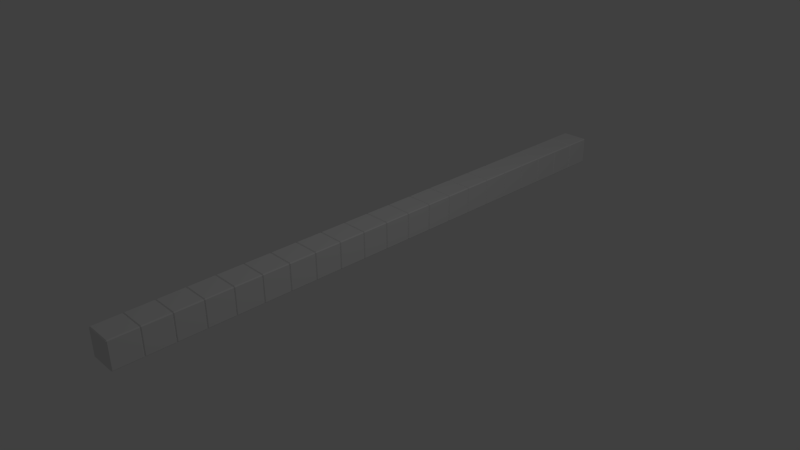 # Source: block_blade.blend  (saved by Blender 2.71.0; exported with 4.5.12 LTS)
import bpy
from mathutils import Matrix  # noqa: F401  (used for matrix-valued properties, if any)

bpy.ops.wm.read_factory_settings(use_empty=True)
scene = bpy.context.scene
scene.name = 'Scene'

# ---- collections
col_collection_1 = bpy.data.collections.new('Collection 1'); scene.collection.children.link(col_collection_1)

# ---- materials (node trees are filled in below, after node groups)
mat_material_009 = bpy.data.materials.new('Material.009')
mat_material_009.alpha_threshold = 0.0
mat_material_009.use_transparent_shadow = False
mat_material_009.roughness = 0.5
mat_material_009.line_color = (0.0, 0.0, 0.0, 1.0)
mat_material_010 = bpy.data.materials.new('Material.010')
mat_material_010.alpha_threshold = 0.0
mat_material_010.use_transparent_shadow = False
mat_material_010.roughness = 0.5
mat_material_010.line_color = (0.0, 0.0, 0.0, 1.0)
mat_material_011 = bpy.data.materials.new('Material.011')
mat_material_011.alpha_threshold = 0.0
mat_material_011.use_transparent_shadow = False
mat_material_011.roughness = 0.5
mat_material_011.line_color = (0.0, 0.0, 0.0, 1.0)
mat_material_012 = bpy.data.materials.new('Material.012')
mat_material_012.alpha_threshold = 0.0
mat_material_012.use_transparent_shadow = False
mat_material_012.roughness = 0.5
mat_material_012.line_color = (0.0, 0.0, 0.0, 1.0)
mat_material_013 = bpy.data.materials.new('Material.013')
mat_material_013.alpha_threshold = 0.0
mat_material_013.use_transparent_shadow = False
mat_material_013.roughness = 0.5
mat_material_013.line_color = (0.0, 0.0, 0.0, 1.0)
mat_material_014 = bpy.data.materials.new('Material.014')
mat_material_014.alpha_threshold = 0.0
mat_material_014.use_transparent_shadow = False
mat_material_014.roughness = 0.5
mat_material_014.line_color = (0.0, 0.0, 0.0, 1.0)
mat_material_015 = bpy.data.materials.new('Material.015')
mat_material_015.alpha_threshold = 0.0
mat_material_015.use_transparent_shadow = False
mat_material_015.roughness = 0.5
mat_material_015.line_color = (0.0, 0.0, 0.0, 1.0)
mat_material_001 = bpy.data.materials.new('Material.001')
mat_material_001.alpha_threshold = 0.0
mat_material_001.use_transparent_shadow = False
mat_material_001.roughness = 0.5
mat_material_001.line_color = (0.0, 0.0, 0.0, 1.0)
mat_material_002 = bpy.data.materials.new('Material.002')
mat_material_002.alpha_threshold = 0.0
mat_material_002.use_transparent_shadow = False
mat_material_002.roughness = 0.5
mat_material_002.line_color = (0.0, 0.0, 0.0, 1.0)
mat_material_003 = bpy.data.materials.new('Material.003')
mat_material_003.alpha_threshold = 0.0
mat_material_003.use_transparent_shadow = False
mat_material_003.roughness = 0.5
mat_material_003.line_color = (0.0, 0.0, 0.0, 1.0)
mat_material_004 = bpy.data.materials.new('Material.004')
mat_material_004.alpha_threshold = 0.0
mat_material_004.use_transparent_shadow = False
mat_material_004.roughness = 0.5
mat_material_004.line_color = (0.0, 0.0, 0.0, 1.0)
mat_material_005 = bpy.data.materials.new('Material.005')
mat_material_005.alpha_threshold = 0.0
mat_material_005.use_transparent_shadow = False
mat_material_005.roughness = 0.5
mat_material_005.line_color = (0.0, 0.0, 0.0, 1.0)
mat_material_006 = bpy.data.materials.new('Material.006')
mat_material_006.alpha_threshold = 0.0
mat_material_006.use_transparent_shadow = False
mat_material_006.roughness = 0.5
mat_material_006.line_color = (0.0, 0.0, 0.0, 1.0)
mat_material_007 = bpy.data.materials.new('Material.007')
mat_material_007.alpha_threshold = 0.0
mat_material_007.use_transparent_shadow = False
mat_material_007.roughness = 0.5
mat_material_007.line_color = (0.0, 0.0, 0.0, 1.0)
mat_material_008 = bpy.data.materials.new('Material.008')
mat_material_008.alpha_threshold = 0.0
mat_material_008.use_transparent_shadow = False
mat_material_008.roughness = 0.5
mat_material_008.line_color = (0.0, 0.0, 0.0, 1.0)
mat_material_016 = bpy.data.materials.new('Material.016')
mat_material_016.alpha_threshold = 0.0
mat_material_016.use_transparent_shadow = False
mat_material_016.roughness = 0.5
mat_material_016.line_color = (0.0, 0.0, 0.0, 1.0)
mat_material_017 = bpy.data.materials.new('Material.017')
mat_material_017.alpha_threshold = 0.0
mat_material_017.use_transparent_shadow = False
mat_material_017.roughness = 0.5
mat_material_017.line_color = (0.0, 0.0, 0.0, 1.0)
mat_material_018 = bpy.data.materials.new('Material.018')
mat_material_018.alpha_threshold = 0.0
mat_material_018.use_transparent_shadow = False
mat_material_018.roughness = 0.5
mat_material_018.line_color = (0.0, 0.0, 0.0, 1.0)
mat_material_019 = bpy.data.materials.new('Material.019')
mat_material_019.alpha_threshold = 0.0
mat_material_019.use_transparent_shadow = False
mat_material_019.roughness = 0.5
mat_material_019.line_color = (0.0, 0.0, 0.0, 1.0)
mat_material_020 = bpy.data.materials.new('Material.020')
mat_material_020.alpha_threshold = 0.0
mat_material_020.use_transparent_shadow = False
mat_material_020.roughness = 0.5
mat_material_020.line_color = (0.0, 0.0, 0.0, 1.0)
mat_material_021 = bpy.data.materials.new('Material.021')
mat_material_021.alpha_threshold = 0.0
mat_material_021.use_transparent_shadow = False
mat_material_021.roughness = 0.5
mat_material_021.line_color = (0.0, 0.0, 0.0, 1.0)

# ---- material node trees

# ---- world
world_world = bpy.data.worlds.new('World'); scene.world = world_world
world_world.color = (0.05088, 0.05088, 0.05088)
world_world.use_sun_shadow = False
world_world.sun_shadow_jitter_overblur = 0.0
world_world.cycles.sampling_method = 'MANUAL'
world_world.cycles.sample_map_resolution = 256

# ---- cameras
cam_camera = bpy.data.cameras.new('Camera')
cam_camera.clip_end = 100.0
cam_camera.lens = 35.0
cam_camera.sensor_width = 32.0
cam_camera.sensor_height = 18.0
cam_camera.ortho_scale = 7.314
cam_camera.dof.focus_distance = 0.0
cam_camera.dof.aperture_fstop = 128.0

# ---- lights
light_lamp = bpy.data.lights.new('Lamp', 'POINT')
light_lamp.transmission_factor = 0.0
light_lamp.cutoff_distance = 30.0
light_lamp.energy = 100.0
light_lamp.shadow_buffer_clip_start = 1.001
light_lamp.shadow_soft_size = 0.1
light_lamp.shadow_maximum_resolution = 0.006
light_lamp.use_absolute_resolution = True
light_lamp.cycles.use_multiple_importance_sampling = False

# ---- meshes
me_cube_009 = bpy.data.meshes.new('Cube.009')
me_cube_009.from_pydata([(0.9375, 1.0, -0.9375), (0.9375, -0.9375, -1.0), (-0.9375, -0.9375, -1.0), (-1.0, 0.9375, -0.9375), (0.9375, 0.9375, 1.0), (0.9375, -0.9375, 1.0), (-0.9375, -0.9375, 1.0), (-0.9375, 0.9375, 1.0), (-0.9375, 1.0, -0.9375), (0.9375, 1.0, 0.9375), (1.0, -0.9375, 0.9375), (-0.9375, -1.0, 0.9375), (-1.0, 0.9375, 0.9375), (1.0, 0.9375, -0.9375), (1.0, -0.9375, -0.9375), (-0.9375, -1.0, -0.9375), (-0.9375, 0.9375, -1.0), (0.9375, 0.9375, -1.0), (1.0, 0.9375, 0.9375), (0.9375, -1.0, -0.9375), (0.9375, -1.0, 0.9375), (-1.0, -0.9375, -0.9375), (-1.0, -0.9375, 0.9375), (-0.9375, 1.0, 0.9375)], [], [(16, 2, 21, 3), (22, 6, 7, 12), (13, 18, 10, 14), (5, 6, 11, 20), (18, 4, 5, 10), (2, 15, 21), (11, 6, 22), (0, 8, 23, 9), (19, 20, 11, 15), (1, 14, 19), (7, 23, 12), (16, 8, 0, 17), (13, 14, 1, 17), (9, 4, 18), (0, 9, 18, 13), (15, 2, 1, 19), (14, 10, 20, 19), (23, 8, 3, 12), (8, 16, 3), (6, 5, 4, 7), (11, 22, 21, 15), (23, 7, 4, 9), (0, 13, 17), (10, 5, 20), (17, 1, 2, 16), (21, 22, 12, 3)])
me_cube_009.materials.append(mat_material_009)
me_cube_009.use_remesh_preserve_volume = False
me_cube_009.use_remesh_preserve_attributes = False
me_cube_009.use_mirror_vertex_groups = False
me_cube_009.update()
me_cube_010 = bpy.data.meshes.new('Cube.010')
me_cube_010.from_pydata([(0.9375, 1.0, -0.9375), (0.9375, -0.9375, -1.0), (-0.9375, -0.9375, -1.0), (-1.0, 0.9375, -0.9375), (0.9375, 0.9375, 1.0), (0.9375, -0.9375, 1.0), (-0.9375, -0.9375, 1.0), (-0.9375, 0.9375, 1.0), (-0.9375, 1.0, -0.9375), (0.9375, 1.0, 0.9375), (1.0, -0.9375, 0.9375), (-0.9375, -1.0, 0.9375), (-1.0, 0.9375, 0.9375), (1.0, 0.9375, -0.9375), (1.0, -0.9375, -0.9375), (-0.9375, -1.0, -0.9375), (-0.9375, 0.9375, -1.0), (0.9375, 0.9375, -1.0), (1.0, 0.9375, 0.9375), (0.9375, -1.0, -0.9375), (0.9375, -1.0, 0.9375), (-1.0, -0.9375, -0.9375), (-1.0, -0.9375, 0.9375), (-0.9375, 1.0, 0.9375)], [], [(16, 2, 21, 3), (22, 6, 7, 12), (13, 18, 10, 14), (5, 6, 11, 20), (18, 4, 5, 10), (2, 15, 21), (11, 6, 22), (0, 8, 23, 9), (19, 20, 11, 15), (1, 14, 19), (7, 23, 12), (16, 8, 0, 17), (13, 14, 1, 17), (9, 4, 18), (0, 9, 18, 13), (15, 2, 1, 19), (14, 10, 20, 19), (23, 8, 3, 12), (8, 16, 3), (6, 5, 4, 7), (11, 22, 21, 15), (23, 7, 4, 9), (0, 13, 17), (10, 5, 20), (17, 1, 2, 16), (21, 22, 12, 3)])
me_cube_010.materials.append(mat_material_010)
me_cube_010.use_remesh_preserve_volume = False
me_cube_010.use_remesh_preserve_attributes = False
me_cube_010.use_mirror_vertex_groups = False
me_cube_010.update()
me_cube_011 = bpy.data.meshes.new('Cube.011')
me_cube_011.from_pydata([(0.9375, 1.0, -0.9375), (0.9375, -0.9375, -1.0), (-0.9375, -0.9375, -1.0), (-1.0, 0.9375, -0.9375), (0.9375, 0.9375, 1.0), (0.9375, -0.9375, 1.0), (-0.9375, -0.9375, 1.0), (-0.9375, 0.9375, 1.0), (-0.9375, 1.0, -0.9375), (0.9375, 1.0, 0.9375), (1.0, -0.9375, 0.9375), (-0.9375, -1.0, 0.9375), (-1.0, 0.9375, 0.9375), (1.0, 0.9375, -0.9375), (1.0, -0.9375, -0.9375), (-0.9375, -1.0, -0.9375), (-0.9375, 0.9375, -1.0), (0.9375, 0.9375, -1.0), (1.0, 0.9375, 0.9375), (0.9375, -1.0, -0.9375), (0.9375, -1.0, 0.9375), (-1.0, -0.9375, -0.9375), (-1.0, -0.9375, 0.9375), (-0.9375, 1.0, 0.9375)], [], [(16, 2, 21, 3), (22, 6, 7, 12), (13, 18, 10, 14), (5, 6, 11, 20), (18, 4, 5, 10), (2, 15, 21), (11, 6, 22), (0, 8, 23, 9), (19, 20, 11, 15), (1, 14, 19), (7, 23, 12), (16, 8, 0, 17), (13, 14, 1, 17), (9, 4, 18), (0, 9, 18, 13), (15, 2, 1, 19), (14, 10, 20, 19), (23, 8, 3, 12), (8, 16, 3), (6, 5, 4, 7), (11, 22, 21, 15), (23, 7, 4, 9), (0, 13, 17), (10, 5, 20), (17, 1, 2, 16), (21, 22, 12, 3)])
me_cube_011.materials.append(mat_material_011)
me_cube_011.use_remesh_preserve_volume = False
me_cube_011.use_remesh_preserve_attributes = False
me_cube_011.use_mirror_vertex_groups = False
me_cube_011.update()
me_cube_012 = bpy.data.meshes.new('Cube.012')
me_cube_012.from_pydata([(0.9375, 1.0, -0.9375), (0.9375, -0.9375, -1.0), (-0.9375, -0.9375, -1.0), (-1.0, 0.9375, -0.9375), (0.9375, 0.9375, 1.0), (0.9375, -0.9375, 1.0), (-0.9375, -0.9375, 1.0), (-0.9375, 0.9375, 1.0), (-0.9375, 1.0, -0.9375), (0.9375, 1.0, 0.9375), (1.0, -0.9375, 0.9375), (-0.9375, -1.0, 0.9375), (-1.0, 0.9375, 0.9375), (1.0, 0.9375, -0.9375), (1.0, -0.9375, -0.9375), (-0.9375, -1.0, -0.9375), (-0.9375, 0.9375, -1.0), (0.9375, 0.9375, -1.0), (1.0, 0.9375, 0.9375), (0.9375, -1.0, -0.9375), (0.9375, -1.0, 0.9375), (-1.0, -0.9375, -0.9375), (-1.0, -0.9375, 0.9375), (-0.9375, 1.0, 0.9375)], [], [(16, 2, 21, 3), (22, 6, 7, 12), (13, 18, 10, 14), (5, 6, 11, 20), (18, 4, 5, 10), (2, 15, 21), (11, 6, 22), (0, 8, 23, 9), (19, 20, 11, 15), (1, 14, 19), (7, 23, 12), (16, 8, 0, 17), (13, 14, 1, 17), (9, 4, 18), (0, 9, 18, 13), (15, 2, 1, 19), (14, 10, 20, 19), (23, 8, 3, 12), (8, 16, 3), (6, 5, 4, 7), (11, 22, 21, 15), (23, 7, 4, 9), (0, 13, 17), (10, 5, 20), (17, 1, 2, 16), (21, 22, 12, 3)])
me_cube_012.materials.append(mat_material_012)
me_cube_012.use_remesh_preserve_volume = False
me_cube_012.use_remesh_preserve_attributes = False
me_cube_012.use_mirror_vertex_groups = False
me_cube_012.update()
me_cube_013 = bpy.data.meshes.new('Cube.013')
me_cube_013.from_pydata([(0.9375, 1.0, -0.9375), (0.9375, -0.9375, -1.0), (-0.9375, -0.9375, -1.0), (-1.0, 0.9375, -0.9375), (0.9375, 0.9375, 1.0), (0.9375, -0.9375, 1.0), (-0.9375, -0.9375, 1.0), (-0.9375, 0.9375, 1.0), (-0.9375, 1.0, -0.9375), (0.9375, 1.0, 0.9375), (1.0, -0.9375, 0.9375), (-0.9375, -1.0, 0.9375), (-1.0, 0.9375, 0.9375), (1.0, 0.9375, -0.9375), (1.0, -0.9375, -0.9375), (-0.9375, -1.0, -0.9375), (-0.9375, 0.9375, -1.0), (0.9375, 0.9375, -1.0), (1.0, 0.9375, 0.9375), (0.9375, -1.0, -0.9375), (0.9375, -1.0, 0.9375), (-1.0, -0.9375, -0.9375), (-1.0, -0.9375, 0.9375), (-0.9375, 1.0, 0.9375)], [], [(16, 2, 21, 3), (22, 6, 7, 12), (13, 18, 10, 14), (5, 6, 11, 20), (18, 4, 5, 10), (2, 15, 21), (11, 6, 22), (0, 8, 23, 9), (19, 20, 11, 15), (1, 14, 19), (7, 23, 12), (16, 8, 0, 17), (13, 14, 1, 17), (9, 4, 18), (0, 9, 18, 13), (15, 2, 1, 19), (14, 10, 20, 19), (23, 8, 3, 12), (8, 16, 3), (6, 5, 4, 7), (11, 22, 21, 15), (23, 7, 4, 9), (0, 13, 17), (10, 5, 20), (17, 1, 2, 16), (21, 22, 12, 3)])
me_cube_013.materials.append(mat_material_013)
me_cube_013.use_remesh_preserve_volume = False
me_cube_013.use_remesh_preserve_attributes = False
me_cube_013.use_mirror_vertex_groups = False
me_cube_013.update()
me_cube_014 = bpy.data.meshes.new('Cube.014')
me_cube_014.from_pydata([(0.9375, 1.0, -0.9375), (0.9375, -0.9375, -1.0), (-0.9375, -0.9375, -1.0), (-1.0, 0.9375, -0.9375), (0.9375, 0.9375, 1.0), (0.9375, -0.9375, 1.0), (-0.9375, -0.9375, 1.0), (-0.9375, 0.9375, 1.0), (-0.9375, 1.0, -0.9375), (0.9375, 1.0, 0.9375), (1.0, -0.9375, 0.9375), (-0.9375, -1.0, 0.9375), (-1.0, 0.9375, 0.9375), (1.0, 0.9375, -0.9375), (1.0, -0.9375, -0.9375), (-0.9375, -1.0, -0.9375), (-0.9375, 0.9375, -1.0), (0.9375, 0.9375, -1.0), (1.0, 0.9375, 0.9375), (0.9375, -1.0, -0.9375), (0.9375, -1.0, 0.9375), (-1.0, -0.9375, -0.9375), (-1.0, -0.9375, 0.9375), (-0.9375, 1.0, 0.9375)], [], [(16, 2, 21, 3), (22, 6, 7, 12), (13, 18, 10, 14), (5, 6, 11, 20), (18, 4, 5, 10), (2, 15, 21), (11, 6, 22), (0, 8, 23, 9), (19, 20, 11, 15), (1, 14, 19), (7, 23, 12), (16, 8, 0, 17), (13, 14, 1, 17), (9, 4, 18), (0, 9, 18, 13), (15, 2, 1, 19), (14, 10, 20, 19), (23, 8, 3, 12), (8, 16, 3), (6, 5, 4, 7), (11, 22, 21, 15), (23, 7, 4, 9), (0, 13, 17), (10, 5, 20), (17, 1, 2, 16), (21, 22, 12, 3)])
me_cube_014.materials.append(mat_material_014)
me_cube_014.use_remesh_preserve_volume = False
me_cube_014.use_remesh_preserve_attributes = False
me_cube_014.use_mirror_vertex_groups = False
me_cube_014.update()
me_cube_015 = bpy.data.meshes.new('Cube.015')
me_cube_015.from_pydata([(0.9375, 1.0, -0.9375), (0.9375, -0.9375, -1.0), (-0.9375, -0.9375, -1.0), (-1.0, 0.9375, -0.9375), (0.9375, 0.9375, 1.0), (0.9375, -0.9375, 1.0), (-0.9375, -0.9375, 1.0), (-0.9375, 0.9375, 1.0), (-0.9375, 1.0, -0.9375), (0.9375, 1.0, 0.9375), (1.0, -0.9375, 0.9375), (-0.9375, -1.0, 0.9375), (-1.0, 0.9375, 0.9375), (1.0, 0.9375, -0.9375), (1.0, -0.9375, -0.9375), (-0.9375, -1.0, -0.9375), (-0.9375, 0.9375, -1.0), (0.9375, 0.9375, -1.0), (1.0, 0.9375, 0.9375), (0.9375, -1.0, -0.9375), (0.9375, -1.0, 0.9375), (-1.0, -0.9375, -0.9375), (-1.0, -0.9375, 0.9375), (-0.9375, 1.0, 0.9375)], [], [(16, 2, 21, 3), (22, 6, 7, 12), (13, 18, 10, 14), (5, 6, 11, 20), (18, 4, 5, 10), (2, 15, 21), (11, 6, 22), (0, 8, 23, 9), (19, 20, 11, 15), (1, 14, 19), (7, 23, 12), (16, 8, 0, 17), (13, 14, 1, 17), (9, 4, 18), (0, 9, 18, 13), (15, 2, 1, 19), (14, 10, 20, 19), (23, 8, 3, 12), (8, 16, 3), (6, 5, 4, 7), (11, 22, 21, 15), (23, 7, 4, 9), (0, 13, 17), (10, 5, 20), (17, 1, 2, 16), (21, 22, 12, 3)])
me_cube_015.materials.append(mat_material_015)
me_cube_015.use_remesh_preserve_volume = False
me_cube_015.use_remesh_preserve_attributes = False
me_cube_015.use_mirror_vertex_groups = False
me_cube_015.update()
me_cube_001 = bpy.data.meshes.new('Cube.001')
me_cube_001.from_pydata([(0.9375, 1.0, -0.9375), (0.9375, -0.9375, -1.0), (-0.9375, -0.9375, -1.0), (-1.0, 0.9375, -0.9375), (0.9375, 0.9375, 1.0), (0.9375, -0.9375, 1.0), (-0.9375, -0.9375, 1.0), (-0.9375, 0.9375, 1.0), (-0.9375, 1.0, -0.9375), (0.9375, 1.0, 0.9375), (1.0, -0.9375, 0.9375), (-0.9375, -1.0, 0.9375), (-1.0, 0.9375, 0.9375), (1.0, 0.9375, -0.9375), (1.0, -0.9375, -0.9375), (-0.9375, -1.0, -0.9375), (-0.9375, 0.9375, -1.0), (0.9375, 0.9375, -1.0), (1.0, 0.9375, 0.9375), (0.9375, -1.0, -0.9375), (0.9375, -1.0, 0.9375), (-1.0, -0.9375, -0.9375), (-1.0, -0.9375, 0.9375), (-0.9375, 1.0, 0.9375)], [], [(16, 2, 21, 3), (22, 6, 7, 12), (13, 18, 10, 14), (5, 6, 11, 20), (18, 4, 5, 10), (2, 15, 21), (11, 6, 22), (0, 8, 23, 9), (19, 20, 11, 15), (1, 14, 19), (7, 23, 12), (16, 8, 0, 17), (13, 14, 1, 17), (9, 4, 18), (0, 9, 18, 13), (15, 2, 1, 19), (14, 10, 20, 19), (23, 8, 3, 12), (8, 16, 3), (6, 5, 4, 7), (11, 22, 21, 15), (23, 7, 4, 9), (0, 13, 17), (10, 5, 20), (17, 1, 2, 16), (21, 22, 12, 3)])
me_cube_001.materials.append(mat_material_001)
me_cube_001.use_remesh_preserve_volume = False
me_cube_001.use_remesh_preserve_attributes = False
me_cube_001.use_mirror_vertex_groups = False
me_cube_001.update()
me_cube_002 = bpy.data.meshes.new('Cube.002')
me_cube_002.from_pydata([(0.9375, 1.0, -0.9375), (0.9375, -0.9375, -1.0), (-0.9375, -0.9375, -1.0), (-1.0, 0.9375, -0.9375), (0.9375, 0.9375, 1.0), (0.9375, -0.9375, 1.0), (-0.9375, -0.9375, 1.0), (-0.9375, 0.9375, 1.0), (-0.9375, 1.0, -0.9375), (0.9375, 1.0, 0.9375), (1.0, -0.9375, 0.9375), (-0.9375, -1.0, 0.9375), (-1.0, 0.9375, 0.9375), (1.0, 0.9375, -0.9375), (1.0, -0.9375, -0.9375), (-0.9375, -1.0, -0.9375), (-0.9375, 0.9375, -1.0), (0.9375, 0.9375, -1.0), (1.0, 0.9375, 0.9375), (0.9375, -1.0, -0.9375), (0.9375, -1.0, 0.9375), (-1.0, -0.9375, -0.9375), (-1.0, -0.9375, 0.9375), (-0.9375, 1.0, 0.9375)], [], [(16, 2, 21, 3), (22, 6, 7, 12), (13, 18, 10, 14), (5, 6, 11, 20), (18, 4, 5, 10), (2, 15, 21), (11, 6, 22), (0, 8, 23, 9), (19, 20, 11, 15), (1, 14, 19), (7, 23, 12), (16, 8, 0, 17), (13, 14, 1, 17), (9, 4, 18), (0, 9, 18, 13), (15, 2, 1, 19), (14, 10, 20, 19), (23, 8, 3, 12), (8, 16, 3), (6, 5, 4, 7), (11, 22, 21, 15), (23, 7, 4, 9), (0, 13, 17), (10, 5, 20), (17, 1, 2, 16), (21, 22, 12, 3)])
me_cube_002.materials.append(mat_material_002)
me_cube_002.use_remesh_preserve_volume = False
me_cube_002.use_remesh_preserve_attributes = False
me_cube_002.use_mirror_vertex_groups = False
me_cube_002.update()
me_cube_003 = bpy.data.meshes.new('Cube.003')
me_cube_003.from_pydata([(0.9375, 1.0, -0.9375), (0.9375, -0.9375, -1.0), (-0.9375, -0.9375, -1.0), (-1.0, 0.9375, -0.9375), (0.9375, 0.9375, 1.0), (0.9375, -0.9375, 1.0), (-0.9375, -0.9375, 1.0), (-0.9375, 0.9375, 1.0), (-0.9375, 1.0, -0.9375), (0.9375, 1.0, 0.9375), (1.0, -0.9375, 0.9375), (-0.9375, -1.0, 0.9375), (-1.0, 0.9375, 0.9375), (1.0, 0.9375, -0.9375), (1.0, -0.9375, -0.9375), (-0.9375, -1.0, -0.9375), (-0.9375, 0.9375, -1.0), (0.9375, 0.9375, -1.0), (1.0, 0.9375, 0.9375), (0.9375, -1.0, -0.9375), (0.9375, -1.0, 0.9375), (-1.0, -0.9375, -0.9375), (-1.0, -0.9375, 0.9375), (-0.9375, 1.0, 0.9375)], [], [(16, 2, 21, 3), (22, 6, 7, 12), (13, 18, 10, 14), (5, 6, 11, 20), (18, 4, 5, 10), (2, 15, 21), (11, 6, 22), (0, 8, 23, 9), (19, 20, 11, 15), (1, 14, 19), (7, 23, 12), (16, 8, 0, 17), (13, 14, 1, 17), (9, 4, 18), (0, 9, 18, 13), (15, 2, 1, 19), (14, 10, 20, 19), (23, 8, 3, 12), (8, 16, 3), (6, 5, 4, 7), (11, 22, 21, 15), (23, 7, 4, 9), (0, 13, 17), (10, 5, 20), (17, 1, 2, 16), (21, 22, 12, 3)])
me_cube_003.materials.append(mat_material_003)
me_cube_003.use_remesh_preserve_volume = False
me_cube_003.use_remesh_preserve_attributes = False
me_cube_003.use_mirror_vertex_groups = False
me_cube_003.update()
me_cube_004 = bpy.data.meshes.new('Cube.004')
me_cube_004.from_pydata([(0.9375, 1.0, -0.9375), (0.9375, -0.9375, -1.0), (-0.9375, -0.9375, -1.0), (-1.0, 0.9375, -0.9375), (0.9375, 0.9375, 1.0), (0.9375, -0.9375, 1.0), (-0.9375, -0.9375, 1.0), (-0.9375, 0.9375, 1.0), (-0.9375, 1.0, -0.9375), (0.9375, 1.0, 0.9375), (1.0, -0.9375, 0.9375), (-0.9375, -1.0, 0.9375), (-1.0, 0.9375, 0.9375), (1.0, 0.9375, -0.9375), (1.0, -0.9375, -0.9375), (-0.9375, -1.0, -0.9375), (-0.9375, 0.9375, -1.0), (0.9375, 0.9375, -1.0), (1.0, 0.9375, 0.9375), (0.9375, -1.0, -0.9375), (0.9375, -1.0, 0.9375), (-1.0, -0.9375, -0.9375), (-1.0, -0.9375, 0.9375), (-0.9375, 1.0, 0.9375)], [], [(16, 2, 21, 3), (22, 6, 7, 12), (13, 18, 10, 14), (5, 6, 11, 20), (18, 4, 5, 10), (2, 15, 21), (11, 6, 22), (0, 8, 23, 9), (19, 20, 11, 15), (1, 14, 19), (7, 23, 12), (16, 8, 0, 17), (13, 14, 1, 17), (9, 4, 18), (0, 9, 18, 13), (15, 2, 1, 19), (14, 10, 20, 19), (23, 8, 3, 12), (8, 16, 3), (6, 5, 4, 7), (11, 22, 21, 15), (23, 7, 4, 9), (0, 13, 17), (10, 5, 20), (17, 1, 2, 16), (21, 22, 12, 3)])
me_cube_004.materials.append(mat_material_004)
me_cube_004.use_remesh_preserve_volume = False
me_cube_004.use_remesh_preserve_attributes = False
me_cube_004.use_mirror_vertex_groups = False
me_cube_004.update()
me_cube_005 = bpy.data.meshes.new('Cube.005')
me_cube_005.from_pydata([(0.9375, 1.0, -0.9375), (0.9375, -0.9375, -1.0), (-0.9375, -0.9375, -1.0), (-1.0, 0.9375, -0.9375), (0.9375, 0.9375, 1.0), (0.9375, -0.9375, 1.0), (-0.9375, -0.9375, 1.0), (-0.9375, 0.9375, 1.0), (-0.9375, 1.0, -0.9375), (0.9375, 1.0, 0.9375), (1.0, -0.9375, 0.9375), (-0.9375, -1.0, 0.9375), (-1.0, 0.9375, 0.9375), (1.0, 0.9375, -0.9375), (1.0, -0.9375, -0.9375), (-0.9375, -1.0, -0.9375), (-0.9375, 0.9375, -1.0), (0.9375, 0.9375, -1.0), (1.0, 0.9375, 0.9375), (0.9375, -1.0, -0.9375), (0.9375, -1.0, 0.9375), (-1.0, -0.9375, -0.9375), (-1.0, -0.9375, 0.9375), (-0.9375, 1.0, 0.9375)], [], [(16, 2, 21, 3), (22, 6, 7, 12), (13, 18, 10, 14), (5, 6, 11, 20), (18, 4, 5, 10), (2, 15, 21), (11, 6, 22), (0, 8, 23, 9), (19, 20, 11, 15), (1, 14, 19), (7, 23, 12), (16, 8, 0, 17), (13, 14, 1, 17), (9, 4, 18), (0, 9, 18, 13), (15, 2, 1, 19), (14, 10, 20, 19), (23, 8, 3, 12), (8, 16, 3), (6, 5, 4, 7), (11, 22, 21, 15), (23, 7, 4, 9), (0, 13, 17), (10, 5, 20), (17, 1, 2, 16), (21, 22, 12, 3)])
me_cube_005.materials.append(mat_material_005)
me_cube_005.use_remesh_preserve_volume = False
me_cube_005.use_remesh_preserve_attributes = False
me_cube_005.use_mirror_vertex_groups = False
me_cube_005.update()
me_cube_006 = bpy.data.meshes.new('Cube.006')
me_cube_006.from_pydata([(0.9375, 1.0, -0.9375), (0.9375, -0.9375, -1.0), (-0.9375, -0.9375, -1.0), (-1.0, 0.9375, -0.9375), (0.9375, 0.9375, 1.0), (0.9375, -0.9375, 1.0), (-0.9375, -0.9375, 1.0), (-0.9375, 0.9375, 1.0), (-0.9375, 1.0, -0.9375), (0.9375, 1.0, 0.9375), (1.0, -0.9375, 0.9375), (-0.9375, -1.0, 0.9375), (-1.0, 0.9375, 0.9375), (1.0, 0.9375, -0.9375), (1.0, -0.9375, -0.9375), (-0.9375, -1.0, -0.9375), (-0.9375, 0.9375, -1.0), (0.9375, 0.9375, -1.0), (1.0, 0.9375, 0.9375), (0.9375, -1.0, -0.9375), (0.9375, -1.0, 0.9375), (-1.0, -0.9375, -0.9375), (-1.0, -0.9375, 0.9375), (-0.9375, 1.0, 0.9375)], [], [(16, 2, 21, 3), (22, 6, 7, 12), (13, 18, 10, 14), (5, 6, 11, 20), (18, 4, 5, 10), (2, 15, 21), (11, 6, 22), (0, 8, 23, 9), (19, 20, 11, 15), (1, 14, 19), (7, 23, 12), (16, 8, 0, 17), (13, 14, 1, 17), (9, 4, 18), (0, 9, 18, 13), (15, 2, 1, 19), (14, 10, 20, 19), (23, 8, 3, 12), (8, 16, 3), (6, 5, 4, 7), (11, 22, 21, 15), (23, 7, 4, 9), (0, 13, 17), (10, 5, 20), (17, 1, 2, 16), (21, 22, 12, 3)])
me_cube_006.materials.append(mat_material_006)
me_cube_006.use_remesh_preserve_volume = False
me_cube_006.use_remesh_preserve_attributes = False
me_cube_006.use_mirror_vertex_groups = False
me_cube_006.update()
me_cube_007 = bpy.data.meshes.new('Cube.007')
me_cube_007.from_pydata([(0.9375, 1.0, -0.9375), (0.9375, -0.9375, -1.0), (-0.9375, -0.9375, -1.0), (-1.0, 0.9375, -0.9375), (0.9375, 0.9375, 1.0), (0.9375, -0.9375, 1.0), (-0.9375, -0.9375, 1.0), (-0.9375, 0.9375, 1.0), (-0.9375, 1.0, -0.9375), (0.9375, 1.0, 0.9375), (1.0, -0.9375, 0.9375), (-0.9375, -1.0, 0.9375), (-1.0, 0.9375, 0.9375), (1.0, 0.9375, -0.9375), (1.0, -0.9375, -0.9375), (-0.9375, -1.0, -0.9375), (-0.9375, 0.9375, -1.0), (0.9375, 0.9375, -1.0), (1.0, 0.9375, 0.9375), (0.9375, -1.0, -0.9375), (0.9375, -1.0, 0.9375), (-1.0, -0.9375, -0.9375), (-1.0, -0.9375, 0.9375), (-0.9375, 1.0, 0.9375)], [], [(16, 2, 21, 3), (22, 6, 7, 12), (13, 18, 10, 14), (5, 6, 11, 20), (18, 4, 5, 10), (2, 15, 21), (11, 6, 22), (0, 8, 23, 9), (19, 20, 11, 15), (1, 14, 19), (7, 23, 12), (16, 8, 0, 17), (13, 14, 1, 17), (9, 4, 18), (0, 9, 18, 13), (15, 2, 1, 19), (14, 10, 20, 19), (23, 8, 3, 12), (8, 16, 3), (6, 5, 4, 7), (11, 22, 21, 15), (23, 7, 4, 9), (0, 13, 17), (10, 5, 20), (17, 1, 2, 16), (21, 22, 12, 3)])
me_cube_007.materials.append(mat_material_007)
me_cube_007.use_remesh_preserve_volume = False
me_cube_007.use_remesh_preserve_attributes = False
me_cube_007.use_mirror_vertex_groups = False
me_cube_007.update()
me_cube_008 = bpy.data.meshes.new('Cube.008')
me_cube_008.from_pydata([(0.9375, 1.0, -0.9375), (0.9375, -0.9375, -1.0), (-0.9375, -0.9375, -1.0), (-1.0, 0.9375, -0.9375), (0.9375, 0.9375, 1.0), (0.9375, -0.9375, 1.0), (-0.9375, -0.9375, 1.0), (-0.9375, 0.9375, 1.0), (-0.9375, 1.0, -0.9375), (0.9375, 1.0, 0.9375), (1.0, -0.9375, 0.9375), (-0.9375, -1.0, 0.9375), (-1.0, 0.9375, 0.9375), (1.0, 0.9375, -0.9375), (1.0, -0.9375, -0.9375), (-0.9375, -1.0, -0.9375), (-0.9375, 0.9375, -1.0), (0.9375, 0.9375, -1.0), (1.0, 0.9375, 0.9375), (0.9375, -1.0, -0.9375), (0.9375, -1.0, 0.9375), (-1.0, -0.9375, -0.9375), (-1.0, -0.9375, 0.9375), (-0.9375, 1.0, 0.9375)], [], [(16, 2, 21, 3), (22, 6, 7, 12), (13, 18, 10, 14), (5, 6, 11, 20), (18, 4, 5, 10), (2, 15, 21), (11, 6, 22), (0, 8, 23, 9), (19, 20, 11, 15), (1, 14, 19), (7, 23, 12), (16, 8, 0, 17), (13, 14, 1, 17), (9, 4, 18), (0, 9, 18, 13), (15, 2, 1, 19), (14, 10, 20, 19), (23, 8, 3, 12), (8, 16, 3), (6, 5, 4, 7), (11, 22, 21, 15), (23, 7, 4, 9), (0, 13, 17), (10, 5, 20), (17, 1, 2, 16), (21, 22, 12, 3)])
me_cube_008.materials.append(mat_material_008)
me_cube_008.use_remesh_preserve_volume = False
me_cube_008.use_remesh_preserve_attributes = False
me_cube_008.use_mirror_vertex_groups = False
me_cube_008.update()
me_cube_016 = bpy.data.meshes.new('Cube.016')
me_cube_016.from_pydata([(0.9375, 1.0, -0.9375), (0.9375, -0.9375, -1.0), (-0.9375, -0.9375, -1.0), (-1.0, 0.9375, -0.9375), (0.9375, 0.9375, 1.0), (0.9375, -0.9375, 1.0), (-0.9375, -0.9375, 1.0), (-0.9375, 0.9375, 1.0), (-0.9375, 1.0, -0.9375), (0.9375, 1.0, 0.9375), (1.0, -0.9375, 0.9375), (-0.9375, -1.0, 0.9375), (-1.0, 0.9375, 0.9375), (1.0, 0.9375, -0.9375), (1.0, -0.9375, -0.9375), (-0.9375, -1.0, -0.9375), (-0.9375, 0.9375, -1.0), (0.9375, 0.9375, -1.0), (1.0, 0.9375, 0.9375), (0.9375, -1.0, -0.9375), (0.9375, -1.0, 0.9375), (-1.0, -0.9375, -0.9375), (-1.0, -0.9375, 0.9375), (-0.9375, 1.0, 0.9375)], [], [(16, 2, 21, 3), (22, 6, 7, 12), (13, 18, 10, 14), (5, 6, 11, 20), (18, 4, 5, 10), (2, 15, 21), (11, 6, 22), (0, 8, 23, 9), (19, 20, 11, 15), (1, 14, 19), (7, 23, 12), (16, 8, 0, 17), (13, 14, 1, 17), (9, 4, 18), (0, 9, 18, 13), (15, 2, 1, 19), (14, 10, 20, 19), (23, 8, 3, 12), (8, 16, 3), (6, 5, 4, 7), (11, 22, 21, 15), (23, 7, 4, 9), (0, 13, 17), (10, 5, 20), (17, 1, 2, 16), (21, 22, 12, 3)])
me_cube_016.materials.append(mat_material_016)
me_cube_016.use_remesh_preserve_volume = False
me_cube_016.use_remesh_preserve_attributes = False
me_cube_016.use_mirror_vertex_groups = False
me_cube_016.update()
me_cube_017 = bpy.data.meshes.new('Cube.017')
me_cube_017.from_pydata([(0.9375, 1.0, -0.9375), (0.9375, -0.9375, -1.0), (-0.9375, -0.9375, -1.0), (-1.0, 0.9375, -0.9375), (0.9375, 0.9375, 1.0), (0.9375, -0.9375, 1.0), (-0.9375, -0.9375, 1.0), (-0.9375, 0.9375, 1.0), (-0.9375, 1.0, -0.9375), (0.9375, 1.0, 0.9375), (1.0, -0.9375, 0.9375), (-0.9375, -1.0, 0.9375), (-1.0, 0.9375, 0.9375), (1.0, 0.9375, -0.9375), (1.0, -0.9375, -0.9375), (-0.9375, -1.0, -0.9375), (-0.9375, 0.9375, -1.0), (0.9375, 0.9375, -1.0), (1.0, 0.9375, 0.9375), (0.9375, -1.0, -0.9375), (0.9375, -1.0, 0.9375), (-1.0, -0.9375, -0.9375), (-1.0, -0.9375, 0.9375), (-0.9375, 1.0, 0.9375)], [], [(16, 2, 21, 3), (22, 6, 7, 12), (13, 18, 10, 14), (5, 6, 11, 20), (18, 4, 5, 10), (2, 15, 21), (11, 6, 22), (0, 8, 23, 9), (19, 20, 11, 15), (1, 14, 19), (7, 23, 12), (16, 8, 0, 17), (13, 14, 1, 17), (9, 4, 18), (0, 9, 18, 13), (15, 2, 1, 19), (14, 10, 20, 19), (23, 8, 3, 12), (8, 16, 3), (6, 5, 4, 7), (11, 22, 21, 15), (23, 7, 4, 9), (0, 13, 17), (10, 5, 20), (17, 1, 2, 16), (21, 22, 12, 3)])
me_cube_017.materials.append(mat_material_017)
me_cube_017.use_remesh_preserve_volume = False
me_cube_017.use_remesh_preserve_attributes = False
me_cube_017.use_mirror_vertex_groups = False
me_cube_017.update()
me_cube_018 = bpy.data.meshes.new('Cube.018')
me_cube_018.from_pydata([(0.9375, 1.0, -0.9375), (0.9375, -0.9375, -1.0), (-0.9375, -0.9375, -1.0), (-1.0, 0.9375, -0.9375), (0.9375, 0.9375, 1.0), (0.9375, -0.9375, 1.0), (-0.9375, -0.9375, 1.0), (-0.9375, 0.9375, 1.0), (-0.9375, 1.0, -0.9375), (0.9375, 1.0, 0.9375), (1.0, -0.9375, 0.9375), (-0.9375, -1.0, 0.9375), (-1.0, 0.9375, 0.9375), (1.0, 0.9375, -0.9375), (1.0, -0.9375, -0.9375), (-0.9375, -1.0, -0.9375), (-0.9375, 0.9375, -1.0), (0.9375, 0.9375, -1.0), (1.0, 0.9375, 0.9375), (0.9375, -1.0, -0.9375), (0.9375, -1.0, 0.9375), (-1.0, -0.9375, -0.9375), (-1.0, -0.9375, 0.9375), (-0.9375, 1.0, 0.9375)], [], [(16, 2, 21, 3), (22, 6, 7, 12), (13, 18, 10, 14), (5, 6, 11, 20), (18, 4, 5, 10), (2, 15, 21), (11, 6, 22), (0, 8, 23, 9), (19, 20, 11, 15), (1, 14, 19), (7, 23, 12), (16, 8, 0, 17), (13, 14, 1, 17), (9, 4, 18), (0, 9, 18, 13), (15, 2, 1, 19), (14, 10, 20, 19), (23, 8, 3, 12), (8, 16, 3), (6, 5, 4, 7), (11, 22, 21, 15), (23, 7, 4, 9), (0, 13, 17), (10, 5, 20), (17, 1, 2, 16), (21, 22, 12, 3)])
me_cube_018.materials.append(mat_material_018)
me_cube_018.use_remesh_preserve_volume = False
me_cube_018.use_remesh_preserve_attributes = False
me_cube_018.use_mirror_vertex_groups = False
me_cube_018.update()
me_cube_019 = bpy.data.meshes.new('Cube.019')
me_cube_019.from_pydata([(0.9375, 1.0, -0.9375), (0.9375, -0.9375, -1.0), (-0.9375, -0.9375, -1.0), (-1.0, 0.9375, -0.9375), (0.9375, 0.9375, 1.0), (0.9375, -0.9375, 1.0), (-0.9375, -0.9375, 1.0), (-0.9375, 0.9375, 1.0), (-0.9375, 1.0, -0.9375), (0.9375, 1.0, 0.9375), (1.0, -0.9375, 0.9375), (-0.9375, -1.0, 0.9375), (-1.0, 0.9375, 0.9375), (1.0, 0.9375, -0.9375), (1.0, -0.9375, -0.9375), (-0.9375, -1.0, -0.9375), (-0.9375, 0.9375, -1.0), (0.9375, 0.9375, -1.0), (1.0, 0.9375, 0.9375), (0.9375, -1.0, -0.9375), (0.9375, -1.0, 0.9375), (-1.0, -0.9375, -0.9375), (-1.0, -0.9375, 0.9375), (-0.9375, 1.0, 0.9375)], [], [(16, 2, 21, 3), (22, 6, 7, 12), (13, 18, 10, 14), (5, 6, 11, 20), (18, 4, 5, 10), (2, 15, 21), (11, 6, 22), (0, 8, 23, 9), (19, 20, 11, 15), (1, 14, 19), (7, 23, 12), (16, 8, 0, 17), (13, 14, 1, 17), (9, 4, 18), (0, 9, 18, 13), (15, 2, 1, 19), (14, 10, 20, 19), (23, 8, 3, 12), (8, 16, 3), (6, 5, 4, 7), (11, 22, 21, 15), (23, 7, 4, 9), (0, 13, 17), (10, 5, 20), (17, 1, 2, 16), (21, 22, 12, 3)])
me_cube_019.materials.append(mat_material_019)
me_cube_019.use_remesh_preserve_volume = False
me_cube_019.use_remesh_preserve_attributes = False
me_cube_019.use_mirror_vertex_groups = False
me_cube_019.update()
me_cube_020 = bpy.data.meshes.new('Cube.020')
me_cube_020.from_pydata([(0.9375, 1.0, -0.9375), (0.9375, -0.9375, -1.0), (-0.9375, -0.9375, -1.0), (-1.0, 0.9375, -0.9375), (0.9375, 0.9375, 1.0), (0.9375, -0.9375, 1.0), (-0.9375, -0.9375, 1.0), (-0.9375, 0.9375, 1.0), (-0.9375, 1.0, -0.9375), (0.9375, 1.0, 0.9375), (1.0, -0.9375, 0.9375), (-0.9375, -1.0, 0.9375), (-1.0, 0.9375, 0.9375), (1.0, 0.9375, -0.9375), (1.0, -0.9375, -0.9375), (-0.9375, -1.0, -0.9375), (-0.9375, 0.9375, -1.0), (0.9375, 0.9375, -1.0), (1.0, 0.9375, 0.9375), (0.9375, -1.0, -0.9375), (0.9375, -1.0, 0.9375), (-1.0, -0.9375, -0.9375), (-1.0, -0.9375, 0.9375), (-0.9375, 1.0, 0.9375)], [], [(16, 2, 21, 3), (22, 6, 7, 12), (13, 18, 10, 14), (5, 6, 11, 20), (18, 4, 5, 10), (2, 15, 21), (11, 6, 22), (0, 8, 23, 9), (19, 20, 11, 15), (1, 14, 19), (7, 23, 12), (16, 8, 0, 17), (13, 14, 1, 17), (9, 4, 18), (0, 9, 18, 13), (15, 2, 1, 19), (14, 10, 20, 19), (23, 8, 3, 12), (8, 16, 3), (6, 5, 4, 7), (11, 22, 21, 15), (23, 7, 4, 9), (0, 13, 17), (10, 5, 20), (17, 1, 2, 16), (21, 22, 12, 3)])
me_cube_020.materials.append(mat_material_020)
me_cube_020.use_remesh_preserve_volume = False
me_cube_020.use_remesh_preserve_attributes = False
me_cube_020.use_mirror_vertex_groups = False
me_cube_020.update()
me_cube_021 = bpy.data.meshes.new('Cube.021')
me_cube_021.from_pydata([(0.9375, 1.0, -0.9375), (0.9375, -0.9375, -1.0), (-0.9375, -0.9375, -1.0), (-1.0, 0.9375, -0.9375), (0.9375, 0.9375, 1.0), (0.9375, -0.9375, 1.0), (-0.9375, -0.9375, 1.0), (-0.9375, 0.9375, 1.0), (-0.9375, 1.0, -0.9375), (0.9375, 1.0, 0.9375), (1.0, -0.9375, 0.9375), (-0.9375, -1.0, 0.9375), (-1.0, 0.9375, 0.9375), (1.0, 0.9375, -0.9375), (1.0, -0.9375, -0.9375), (-0.9375, -1.0, -0.9375), (-0.9375, 0.9375, -1.0), (0.9375, 0.9375, -1.0), (1.0, 0.9375, 0.9375), (0.9375, -1.0, -0.9375), (0.9375, -1.0, 0.9375), (-1.0, -0.9375, -0.9375), (-1.0, -0.9375, 0.9375), (-0.9375, 1.0, 0.9375)], [], [(16, 2, 21, 3), (22, 6, 7, 12), (13, 18, 10, 14), (5, 6, 11, 20), (18, 4, 5, 10), (2, 15, 21), (11, 6, 22), (0, 8, 23, 9), (19, 20, 11, 15), (1, 14, 19), (7, 23, 12), (16, 8, 0, 17), (13, 14, 1, 17), (9, 4, 18), (0, 9, 18, 13), (15, 2, 1, 19), (14, 10, 20, 19), (23, 8, 3, 12), (8, 16, 3), (6, 5, 4, 7), (11, 22, 21, 15), (23, 7, 4, 9), (0, 13, 17), (10, 5, 20), (17, 1, 2, 16), (21, 22, 12, 3)])
me_cube_021.materials.append(mat_material_021)
me_cube_021.use_remesh_preserve_volume = False
me_cube_021.use_remesh_preserve_attributes = False
me_cube_021.use_mirror_vertex_groups = False
me_cube_021.update()

# ---- objects
ob_lamp = bpy.data.objects.new('Lamp', light_lamp)
ob_camera = bpy.data.objects.new('Camera', cam_camera)
ob_cube_008 = bpy.data.objects.new('Cube.008', me_cube_009)
ob_cube_009 = bpy.data.objects.new('Cube.009', me_cube_010)
ob_cube_010 = bpy.data.objects.new('Cube.010', me_cube_011)
ob_cube_011 = bpy.data.objects.new('Cube.011', me_cube_012)
ob_cube_012 = bpy.data.objects.new('Cube.012', me_cube_013)
ob_cube_013 = bpy.data.objects.new('Cube.013', me_cube_014)
ob_cube_014 = bpy.data.objects.new('Cube.014', me_cube_015)
ob_cube_000 = bpy.data.objects.new('Cube.000', me_cube_001)
ob_cube_001 = bpy.data.objects.new('Cube.001', me_cube_002)
ob_cube_002 = bpy.data.objects.new('Cube.002', me_cube_003)
ob_cube_003 = bpy.data.objects.new('Cube.003', me_cube_004)
ob_cube_004 = bpy.data.objects.new('Cube.004', me_cube_005)
ob_cube_005 = bpy.data.objects.new('Cube.005', me_cube_006)
ob_cube_006 = bpy.data.objects.new('Cube.006', me_cube_007)
ob_cube_007 = bpy.data.objects.new('Cube.007', me_cube_008)
ob_cube_015 = bpy.data.objects.new('Cube.015', me_cube_016)
ob_cube_016 = bpy.data.objects.new('Cube.016', me_cube_017)
ob_cube_017 = bpy.data.objects.new('Cube.017', me_cube_018)
ob_cube_018 = bpy.data.objects.new('Cube.018', me_cube_019)
ob_cube_019 = bpy.data.objects.new('Cube.019', me_cube_020)
ob_cube_020 = bpy.data.objects.new('Cube.020', me_cube_021)

# ---- transforms, parenting, visibility, modifiers, constraints
ob_lamp.location = (4.076, 1.005, 5.904)
ob_lamp.rotation_euler = (0.6503, 0.05522, 1.866)
ob_lamp.lock_rotations_4d = False
ob_lamp.empty_display_type = 'ARROWS'
ob_lamp.color = (0.0, 0.0, 0.0, 0.0)
ob_lamp.lineart.crease_threshold = 0.0
ob_camera.location = (7.481, -6.508, 5.344)
ob_camera.rotation_euler = (1.109, 0.01082, 0.8149)
ob_camera.lock_rotations_4d = False
ob_camera.empty_display_type = 'ARROWS'
ob_camera.color = (0.0, 0.0, 0.0, 0.0)
ob_camera.display_type = 'WIRE'
ob_camera.lineart.crease_threshold = 0.0
ob_cube_008.location = (-0.4567, 0.6661, 0.0)
ob_cube_008.scale = (0.2, 0.2, 0.2)
ob_cube_008.lock_rotations_4d = False
ob_cube_008.empty_display_type = 'ARROWS'
ob_cube_008.lineart.crease_threshold = 0.0
ob_cube_009.location = (-0.4567, 0.2661, 0.0)
ob_cube_009.scale = (0.2, 0.2, 0.2)
ob_cube_009.lock_rotations_4d = False
ob_cube_009.empty_display_type = 'ARROWS'
ob_cube_009.lineart.crease_threshold = 0.0
ob_cube_010.location = (-0.4567, 1.066, 0.0)
ob_cube_010.scale = (0.2, 0.2, 0.2)
ob_cube_010.lock_rotations_4d = False
ob_cube_010.empty_display_type = 'ARROWS'
ob_cube_010.lineart.crease_threshold = 0.0
ob_cube_011.location = (-0.4567, 1.466, 0.0)
ob_cube_011.scale = (0.2, 0.2, 0.2)
ob_cube_011.lock_rotations_4d = False
ob_cube_011.empty_display_type = 'ARROWS'
ob_cube_011.lineart.crease_threshold = 0.0
ob_cube_012.location = (-0.4567, -0.1339, 0.0)
ob_cube_012.scale = (0.2, 0.2, 0.2)
ob_cube_012.lock_rotations_4d = False
ob_cube_012.empty_display_type = 'ARROWS'
ob_cube_012.lineart.crease_threshold = 0.0
ob_cube_013.location = (-0.4567, 1.866, 0.0)
ob_cube_013.scale = (0.2, 0.2, 0.2)
ob_cube_013.lock_rotations_4d = False
ob_cube_013.empty_display_type = 'ARROWS'
ob_cube_013.lineart.crease_threshold = 0.0
ob_cube_014.location = (-0.4567, -0.5339, 0.0)
ob_cube_014.scale = (0.2, 0.2, 0.2)
ob_cube_014.lock_rotations_4d = False
ob_cube_014.empty_display_type = 'ARROWS'
ob_cube_014.lineart.crease_threshold = 0.0
ob_cube_000.location = (-0.4567, -2.134, 0.0)
ob_cube_000.scale = (0.2, 0.2, 0.2)
ob_cube_000.lock_rotations_4d = False
ob_cube_000.empty_display_type = 'ARROWS'
ob_cube_000.lineart.crease_threshold = 0.0
ob_cube_001.location = (-0.4567, -2.534, 0.0)
ob_cube_001.scale = (0.2, 0.2, 0.2)
ob_cube_001.lock_rotations_4d = False
ob_cube_001.empty_display_type = 'ARROWS'
ob_cube_001.lineart.crease_threshold = 0.0
ob_cube_002.location = (-0.4567, -1.734, 0.0)
ob_cube_002.scale = (0.2, 0.2, 0.2)
ob_cube_002.lock_rotations_4d = False
ob_cube_002.empty_display_type = 'ARROWS'
ob_cube_002.lineart.crease_threshold = 0.0
ob_cube_003.location = (-0.4567, -1.334, 0.0)
ob_cube_003.scale = (0.2, 0.2, 0.2)
ob_cube_003.lock_rotations_4d = False
ob_cube_003.empty_display_type = 'ARROWS'
ob_cube_003.lineart.crease_threshold = 0.0
ob_cube_004.location = (-0.4567, -2.934, 0.0)
ob_cube_004.scale = (0.2, 0.2, 0.2)
ob_cube_004.lock_rotations_4d = False
ob_cube_004.empty_display_type = 'ARROWS'
ob_cube_004.lineart.crease_threshold = 0.0
ob_cube_005.location = (-0.4567, -0.9339, 0.0)
ob_cube_005.scale = (0.2, 0.2, 0.2)
ob_cube_005.lock_rotations_4d = False
ob_cube_005.empty_display_type = 'ARROWS'
ob_cube_005.lineart.crease_threshold = 0.0
ob_cube_006.location = (-0.4567, -3.334, 0.0)
ob_cube_006.scale = (0.2, 0.2, 0.2)
ob_cube_006.lock_rotations_4d = False
ob_cube_006.empty_display_type = 'ARROWS'
ob_cube_006.lineart.crease_threshold = 0.0
ob_cube_007.location = (-0.4567, 3.466, 0.0)
ob_cube_007.scale = (0.2, 0.2, 0.2)
ob_cube_007.lock_rotations_4d = False
ob_cube_007.empty_display_type = 'ARROWS'
ob_cube_007.lineart.crease_threshold = 0.0
ob_cube_015.location = (-0.4567, 3.066, 0.0)
ob_cube_015.scale = (0.2, 0.2, 0.2)
ob_cube_015.lock_rotations_4d = False
ob_cube_015.empty_display_type = 'ARROWS'
ob_cube_015.lineart.crease_threshold = 0.0
ob_cube_016.location = (-0.4567, 3.866, 0.0)
ob_cube_016.scale = (0.2, 0.2, 0.2)
ob_cube_016.lock_rotations_4d = False
ob_cube_016.empty_display_type = 'ARROWS'
ob_cube_016.lineart.crease_threshold = 0.0
ob_cube_017.location = (-0.4567, 4.266, 0.0)
ob_cube_017.scale = (0.2, 0.2, 0.2)
ob_cube_017.lock_rotations_4d = False
ob_cube_017.empty_display_type = 'ARROWS'
ob_cube_017.lineart.crease_threshold = 0.0
ob_cube_018.location = (-0.4567, 2.666, 0.0)
ob_cube_018.scale = (0.2, 0.2, 0.2)
ob_cube_018.lock_rotations_4d = False
ob_cube_018.empty_display_type = 'ARROWS'
ob_cube_018.lineart.crease_threshold = 0.0
ob_cube_019.location = (-0.4567, 4.666, 0.0)
ob_cube_019.scale = (0.2, 0.2, 0.2)
ob_cube_019.lock_rotations_4d = False
ob_cube_019.empty_display_type = 'ARROWS'
ob_cube_019.lineart.crease_threshold = 0.0
ob_cube_020.location = (-0.4567, 2.266, 0.0)
ob_cube_020.scale = (0.2, 0.2, 0.2)
ob_cube_020.lock_rotations_4d = False
ob_cube_020.empty_display_type = 'ARROWS'
ob_cube_020.lineart.crease_threshold = 0.0

# ---- collection membership
col_collection_1.objects.link(ob_lamp)
col_collection_1.objects.link(ob_camera)
col_collection_1.objects.link(ob_cube_008)
col_collection_1.objects.link(ob_cube_009)
col_collection_1.objects.link(ob_cube_010)
col_collection_1.objects.link(ob_cube_011)
col_collection_1.objects.link(ob_cube_012)
col_collection_1.objects.link(ob_cube_013)
col_collection_1.objects.link(ob_cube_014)
col_collection_1.objects.link(ob_cube_000)
col_collection_1.objects.link(ob_cube_001)
col_collection_1.objects.link(ob_cube_002)
col_collection_1.objects.link(ob_cube_003)
col_collection_1.objects.link(ob_cube_004)
col_collection_1.objects.link(ob_cube_005)
col_collection_1.objects.link(ob_cube_006)
col_collection_1.objects.link(ob_cube_007)
col_collection_1.objects.link(ob_cube_015)
col_collection_1.objects.link(ob_cube_016)
col_collection_1.objects.link(ob_cube_017)
col_collection_1.objects.link(ob_cube_018)
col_collection_1.objects.link(ob_cube_019)
col_collection_1.objects.link(ob_cube_020)

# ---- scene / render settings (as saved in the file)
scene.camera = ob_camera
scene.frame_start = 1; scene.frame_end = 250; scene.frame_set(1)
scene.render.engine = 'BLENDER_EEVEE_NEXT'
scene.render.resolution_percentage = 50
scene.render.dither_intensity = 0.0
scene.cycles.use_denoising = False
scene.cycles.samples = 10
scene.cycles.sampling_pattern = 'TABULATED_SOBOL'
scene.cycles.light_sampling_threshold = 0.0
scene.cycles.use_adaptive_sampling = False
scene.cycles.use_light_tree = False
scene.cycles.blur_glossy = 0.0
scene.cycles.volume_bounces = 1
scene.cycles.pixel_filter_type = 'GAUSSIAN'
scene.cycles.sample_clamp_indirect = 0.0
scene.view_settings.view_transform = 'Standard'
bpy.context.view_layer.update()

